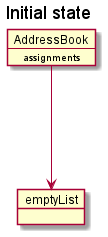

The diagram above was rendered by PlantUML. Its source (embedded in the PNG):
@startuml
'https://plantuml.com/object-diagram


title Initial state

object emptyList

map AddressBook {
 assignments *---> emptyList
}

@enduml